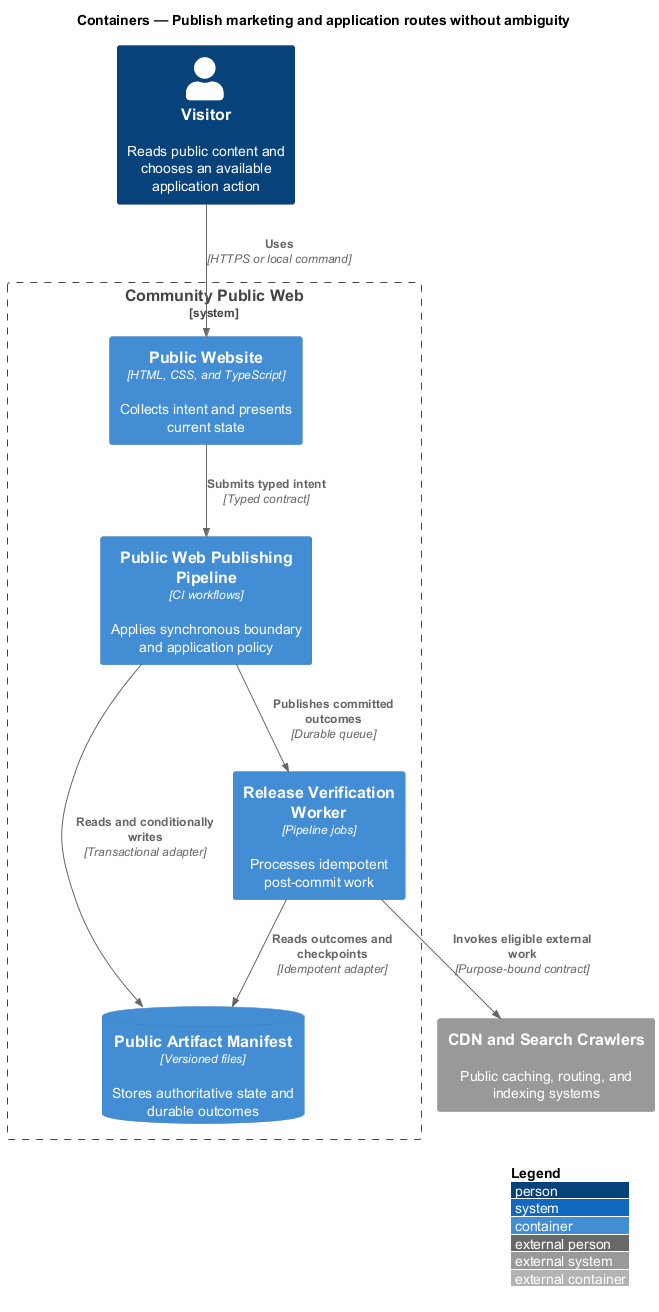

The diagram above was rendered by PlantUML. Its source (embedded in the PNG):
@startuml
!include <C4/C4_Container>
LAYOUT_WITH_LEGEND()
title Containers — Publish marketing and application routes without ambiguity

Person(actor, "Visitor", "Reads public content and chooses an available application action")
System_Ext(external, "CDN and Search Crawlers", "Public caching, routing, and indexing systems")
System_Boundary(system, "Community Public Web") {
  Container(frontend, "Public Website", "HTML, CSS, and TypeScript", "Collects intent and presents current state")
  Container(backend, "Public Web Publishing Pipeline", "CI workflows", "Applies synchronous boundary and application policy")
  Container(worker, "Release Verification Worker", "Pipeline jobs", "Processes idempotent post-commit work")
  ContainerDb(store, "Public Artifact Manifest", "Versioned files", "Stores authoritative state and durable outcomes")
}

Rel(actor, frontend, "Uses", "HTTPS or local command")
Rel(frontend, backend, "Submits typed intent", "Typed contract")
Rel(backend, store, "Reads and conditionally writes", "Transactional adapter")
Rel(backend, worker, "Publishes committed outcomes", "Durable queue")
Rel(worker, store, "Reads outcomes and checkpoints", "Idempotent adapter")
Rel(worker, external, "Invokes eligible external work", "Purpose-bound contract")
@enduml